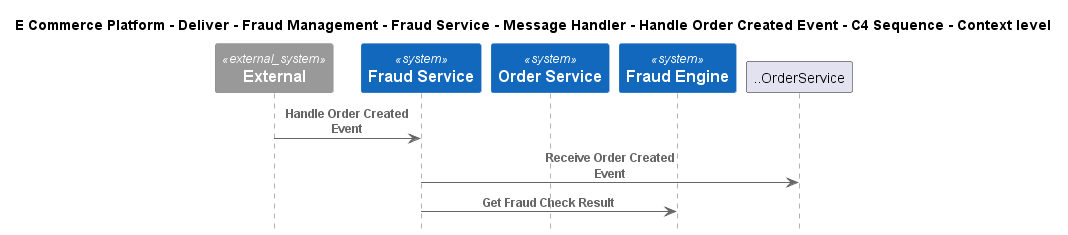

The diagram above was rendered by PlantUML. Its source (embedded in the PNG):
@startuml
!include ..\..\..\..\..\..\..\..\..\.c4s\C4_Sequence.puml

title E Commerce Platform - Deliver - Fraud Management - Fraud Service - Message Handler - Handle Order Created Event - C4 Sequence - Context level

System_Ext(C4InterFlow.SoftwareSystems.ExternalSystem, "External", "")
System(ECommercePlatform.Deliver.FraudManagement.SoftwareSystems.FraudService, "Fraud Service", "")
System(ECommercePlatform.GenerateDemand.OrderManagement.SoftwareSystems.OrderService, "Order Service", "")
System(ECommercePlatform.Deliver.FraudManagement.SoftwareSystems.FraudEngine, "Fraud Engine", "")

Rel(C4InterFlow.SoftwareSystems.ExternalSystem, ECommercePlatform.Deliver.FraudManagement.SoftwareSystems.FraudService, "Handle Order Created Event")
Rel(ECommercePlatform.Deliver.FraudManagement.SoftwareSystems.FraudService, ..OrderService, "Receive Order Created Event")
Rel(ECommercePlatform.Deliver.FraudManagement.SoftwareSystems.FraudService, ECommercePlatform.Deliver.FraudManagement.SoftwareSystems.FraudEngine, "Get Fraud Check Result")


@enduml